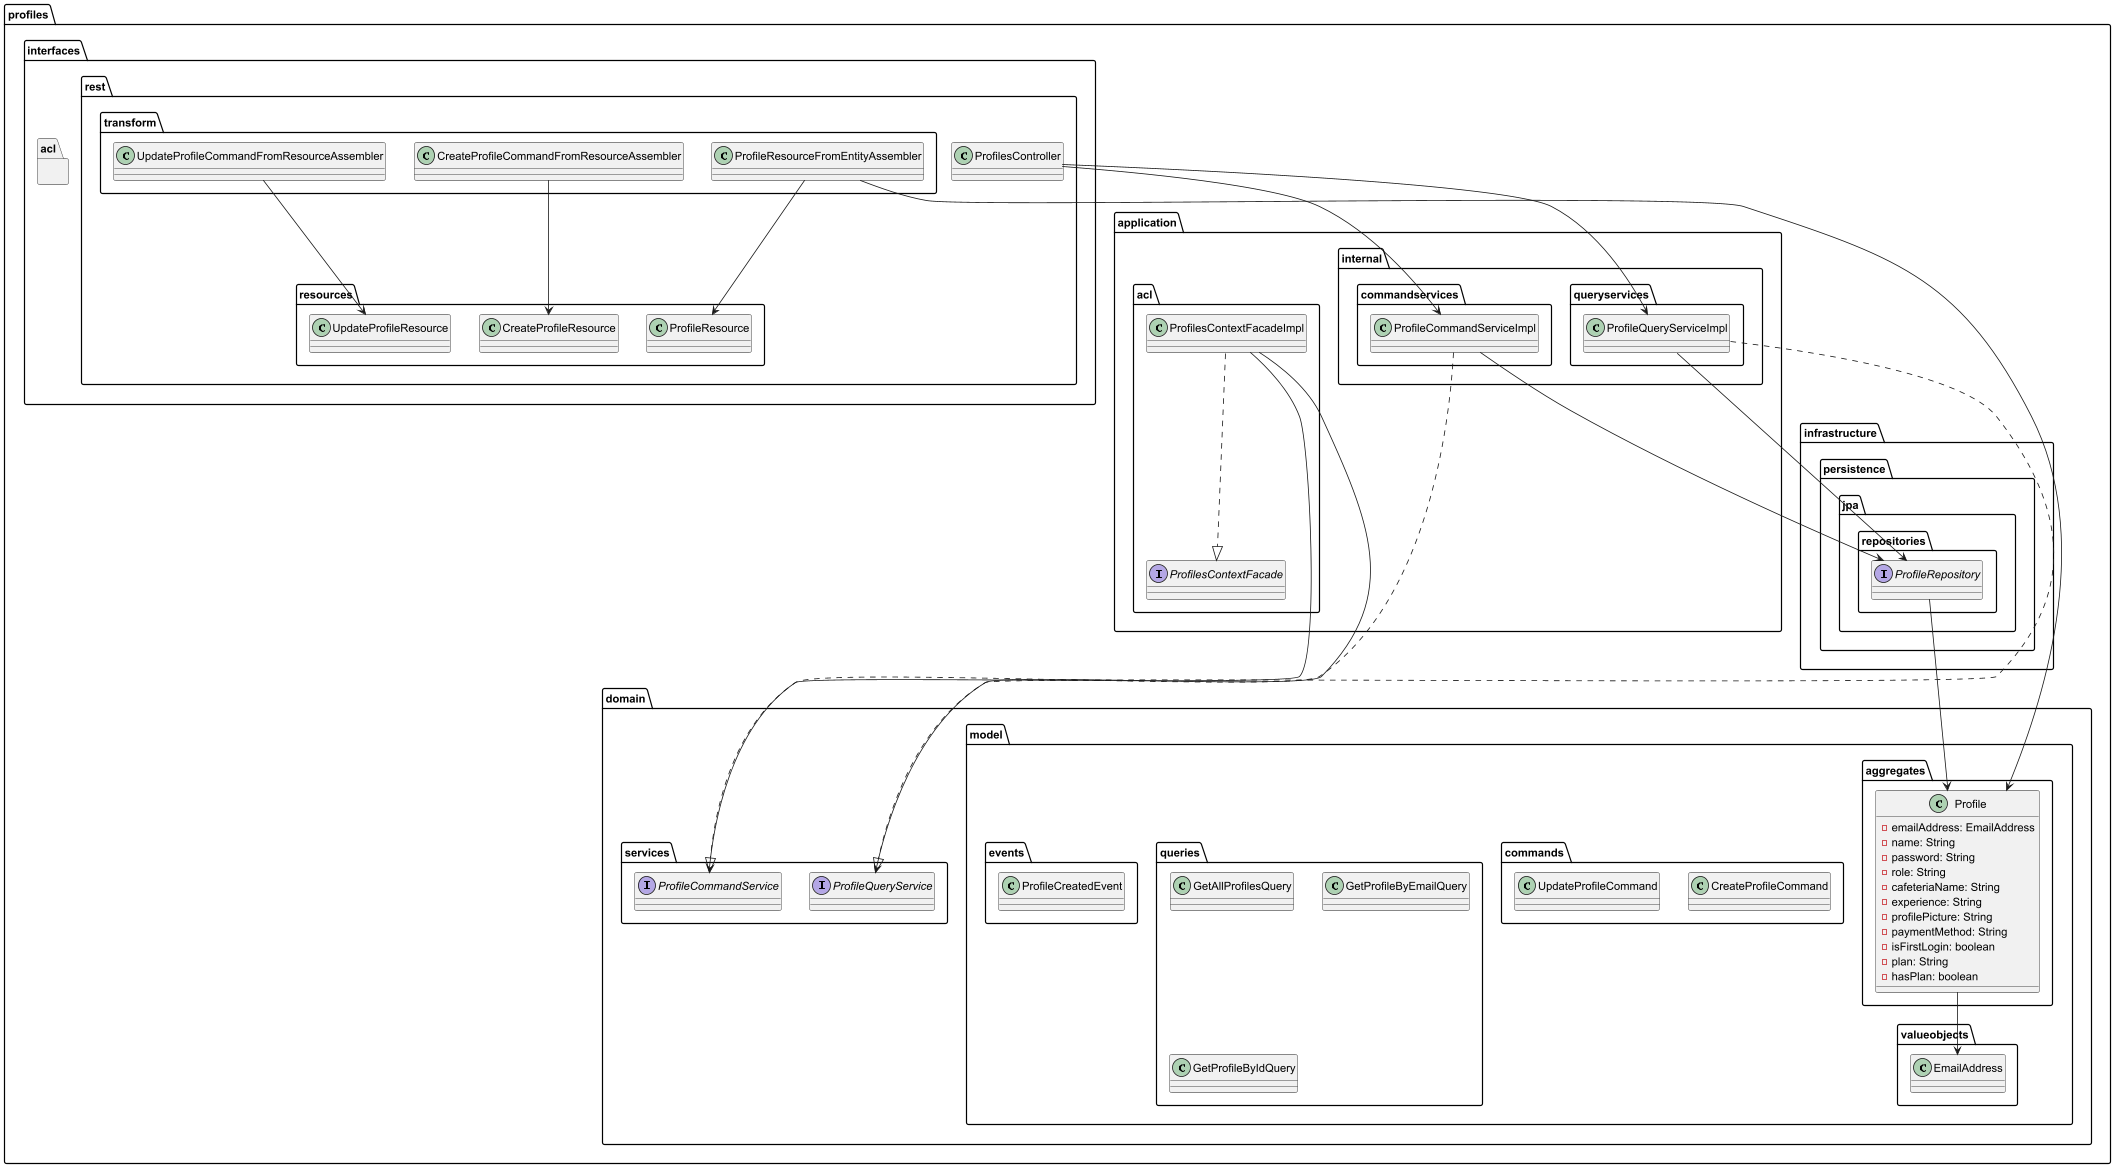

The diagram above was rendered by PlantUML. Its source (embedded in the PNG):
@startuml
' Diagrama de clases para el bounded context: profiles

package profiles {
  package application {
    package acl {
      class ProfilesContextFacadeImpl
      interface ProfilesContextFacade
    }
    package internal {
      package commandservices {
        class ProfileCommandServiceImpl
      }
      package queryservices {
        class ProfileQueryServiceImpl
      }
    }
  }
  package domain {
    package model {
      package aggregates {
        class Profile {
          - emailAddress: EmailAddress
          - name: String
          - password: String
          - role: String
          - cafeteriaName: String
          - experience: String
          - profilePicture: String
          - paymentMethod: String
          - isFirstLogin: boolean
          - plan: String
          - hasPlan: boolean
        }
      }
      package commands {
        class CreateProfileCommand
        class UpdateProfileCommand
      }
      package events {
        class ProfileCreatedEvent
      }
      package queries {
        class GetAllProfilesQuery
        class GetProfileByEmailQuery
        class GetProfileByIdQuery
      }
      package valueobjects {
        class EmailAddress
      }
    }
    package services {
      interface ProfileCommandService
      interface ProfileQueryService
    }
  }
  package infrastructure {
    package persistence {
      package jpa {
        package repositories {
          interface ProfileRepository
        }
      }
    }
  }
  package interfaces {
    package acl {
      ' Ya está declarado arriba
    }
    package rest {
      class ProfilesController
      package resources {
        class CreateProfileResource
        class ProfileResource
        class UpdateProfileResource
      }
      package transform {
        class CreateProfileCommandFromResourceAssembler
        class ProfileResourceFromEntityAssembler
        class UpdateProfileCommandFromResourceAssembler
      }
    }
  }
}

' Relaciones principales
ProfilesController --> ProfileCommandServiceImpl
ProfilesController --> ProfileQueryServiceImpl
ProfileCommandServiceImpl ..|> ProfileCommandService
ProfileQueryServiceImpl ..|> ProfileQueryService
ProfileCommandServiceImpl --> ProfileRepository
ProfileQueryServiceImpl --> ProfileRepository
ProfileRepository --> Profile
Profile --> EmailAddress
ProfileResourceFromEntityAssembler --> Profile
ProfileResourceFromEntityAssembler --> ProfileResource
CreateProfileCommandFromResourceAssembler --> CreateProfileResource
UpdateProfileCommandFromResourceAssembler --> UpdateProfileResource
ProfilesContextFacadeImpl ..|> ProfilesContextFacade
ProfilesContextFacadeImpl --> ProfileCommandService
ProfilesContextFacadeImpl --> ProfileQueryService

@enduml